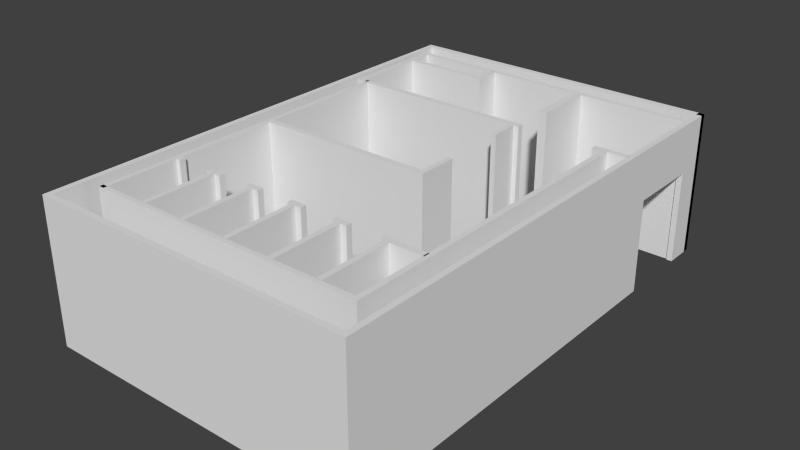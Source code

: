 # Source: bathroom.blend  (saved by Blender 2.69.0; exported with 4.5.12 LTS)
import bpy
from mathutils import Matrix  # noqa: F401  (used for matrix-valued properties, if any)

bpy.ops.wm.read_factory_settings(use_empty=True)
scene = bpy.context.scene
scene.name = 'Scene'

# ---- collections
col_collection_1 = bpy.data.collections.new('Collection 1'); scene.collection.children.link(col_collection_1)

# ---- materials (node trees are filled in below, after node groups)
mat_material = bpy.data.materials.new('Material')
mat_material.alpha_threshold = 0.0
mat_material.use_transparent_shadow = False
mat_material.roughness = 0.5
mat_material.line_color = (0.0, 0.0, 0.0, 1.0)

# ---- material node trees

# ---- world
world_world = bpy.data.worlds.new('World'); scene.world = world_world
world_world.color = (0.05088, 0.05088, 0.05088)
world_world.use_sun_shadow = False
world_world.sun_shadow_jitter_overblur = 0.0
world_world.cycles.sampling_method = 'MANUAL'
world_world.cycles.sample_map_resolution = 256

# ---- meshes
me_cube_001 = bpy.data.meshes.new('Cube.001')
me_cube_001.from_pydata([(0.455, 0.8169, 0.0), (0.455, 7.55, 0.0), (0.565, 7.55, 0.0), (0.565, 0.8169, 0.0), (0.455, 0.8169, 3.0), (0.455, 7.55, 3.0), (0.565, 7.55, 3.0), (0.565, 0.8169, 3.0), (0.455, 4.82, 3.0), (0.455, 4.82, 0.0), (0.565, 4.82, 3.0), (0.565, 4.82, 0.0), (0.455, 4.69, 0.0), (0.565, 4.69, 3.0), (0.455, 4.69, 3.0), (0.565, 4.69, 0.0), (4.33, 4.82, 3.0), (4.33, 4.82, 0.0), (4.33, 4.69, 3.0), (4.33, 4.69, 0.0), (4.22, 4.69, 3.0), (4.22, 4.69, 0.0), (4.22, 4.82, 0.0), (4.22, 4.82, 3.0), (4.33, 5.54, 3.0), (4.33, 5.54, 0.0), (4.22, 5.54, 0.0), (4.22, 5.54, 3.0), (0.455, 7.68, 0.0), (0.565, 7.68, 0.0), (0.455, 7.68, 3.0), (0.565, 7.68, 3.0), (4.375, 7.55, 0.0), (4.375, 7.55, 3.0), (4.375, 7.68, 0.0), (4.375, 7.68, 3.0), (4.165, 7.55, 3.0), (4.165, 7.55, 0.0), (4.165, 7.68, 0.0), (4.165, 7.68, 3.0), (4.275, 7.55, 0.0), (4.275, 7.68, 0.0), (4.275, 7.55, 3.0), (4.275, 7.68, 3.0), (4.165, 6.95, 3.0), (4.165, 6.95, 0.0), (4.275, 6.95, 0.0), (4.275, 6.95, 3.0), (5.98, 7.55, 0.0), (5.98, 7.68, 0.0), (6.68, 7.68, 0.0), (6.68, 7.57, 0.0), (5.98, 7.55, 3.0), (5.98, 7.68, 3.0), (6.68, 7.68, 3.0), (6.68, 7.57, 3.0), (6.18, 7.68, 0.0), (6.18, 7.68, 3.0), (6.18, 7.55, 3.0), (6.18, 7.55, 0.0), (6.29, 7.68, 3.0), (6.29, 7.57, 0.0), (6.29, 7.68, 0.0), (6.29, 7.57, 3.0), (6.18, 0.8007, 3.0), (6.18, 0.8007, 0.0), (6.29, 0.7987, 0.0), (6.29, 0.7987, 3.0), (6.29, 0.8437, 3.0), (6.18, 0.9, 3.0), (6.18, 0.9, 0.0), (6.29, 0.8437, 0.0), (0.455, 0.8007, 3.0), (0.455, 0.8007, 0.0), (0.455, 0.9, 3.0), (0.455, 0.9, 0.0), (0.275, 7.679, 0.0), (0.275, 9.89, 0.0), (0.385, 9.89, 0.0), (0.385, 7.679, 0.0), (0.275, 7.679, 3.0), (0.275, 9.89, 3.0), (0.385, 9.89, 3.0), (0.385, 7.679, 3.0), (0.275, 7.571, 0.0), (0.385, 7.571, 0.0), (0.275, 7.571, 3.0), (0.385, 7.571, 3.0), (0.5009, 7.679, 0.0), (0.5009, 7.679, 3.0), (0.5009, 7.571, 0.0), (0.5009, 7.571, 3.0), (0.275, 9.24, 3.0), (0.275, 9.24, 0.0), (0.385, 9.24, 3.0), (0.385, 9.24, 0.0), (0.275, 9.35, 3.0), (0.385, 9.35, 0.0), (0.275, 9.35, 0.0), (0.385, 9.35, 3.0), (0.275, 9.78, 3.0), (0.385, 9.78, 0.0), (0.275, 9.78, 0.0), (0.385, 9.78, 3.0), (6.675, 9.89, 0.0), (6.675, 9.89, 3.0), (6.675, 9.78, 0.0), (6.675, 9.78, 3.0), (2.235, 9.24, 3.0), (2.235, 9.24, 0.0), (2.235, 9.35, 0.0), (2.235, 9.35, 3.0), (2.125, 9.35, 0.0), (2.125, 9.35, 3.0), (2.125, 9.24, 0.0), (2.125, 9.24, 3.0), (2.235, 9.785, 0.0), (2.235, 9.785, 3.0), (2.125, 9.785, 0.0), (2.125, 9.785, 3.0), (4.2, 9.78, 0.0), (4.2, 9.89, 0.0), (4.2, 9.78, 3.0), (4.2, 9.89, 3.0), (4.39, 9.89, 0.0), (4.39, 9.78, 0.0), (4.39, 9.78, 3.0), (4.39, 9.89, 3.0), (4.2, 8.5, 0.0), (4.2, 8.5, 3.0), (4.39, 8.5, 0.0), (4.39, 8.5, 3.0), (1.46, 0.8977, 0.0), (1.46, 2.398, 0.0), (1.57, 2.398, 0.0), (1.57, 0.8977, 0.0), (1.46, 0.8977, 3.0), (1.46, 2.398, 3.0), (1.57, 2.398, 3.0), (1.57, 0.8977, 3.0), (1.46, 2.528, 0.0), (1.57, 2.528, 0.0), (1.46, 2.528, 3.0), (1.57, 2.528, 3.0), (1.37, 2.398, 0.0), (1.37, 2.398, 3.0), (1.37, 2.528, 0.0), (1.37, 2.528, 3.0), (1.69, 2.398, 0.0), (1.69, 2.398, 3.0), (1.69, 2.528, 0.0), (1.69, 2.528, 3.0), (2.409, 0.8977, 0.0), (2.409, 2.398, 0.0), (2.519, 2.398, 0.0), (2.519, 0.8977, 0.0), (2.409, 0.8977, 3.0), (2.409, 2.398, 3.0), (2.519, 2.398, 3.0), (2.519, 0.8977, 3.0), (2.409, 2.528, 0.0), (2.519, 2.528, 0.0), (2.409, 2.528, 3.0), (2.519, 2.528, 3.0), (2.319, 2.398, 0.0), (2.319, 2.398, 3.0), (2.319, 2.528, 0.0), (2.319, 2.528, 3.0), (2.639, 2.398, 0.0), (2.639, 2.398, 3.0), (2.639, 2.528, 0.0), (2.639, 2.528, 3.0), (3.409, 0.8977, 0.0), (3.409, 2.398, 0.0), (3.519, 2.398, 0.0), (3.519, 0.8977, 0.0), (3.409, 0.8977, 3.0), (3.409, 2.398, 3.0), (3.519, 2.398, 3.0), (3.519, 0.8977, 3.0), (3.409, 2.528, 0.0), (3.519, 2.528, 0.0), (3.409, 2.528, 3.0), (3.519, 2.528, 3.0), (3.319, 2.398, 0.0), (3.319, 2.398, 3.0), (3.319, 2.528, 0.0), (3.319, 2.528, 3.0), (3.639, 2.398, 0.0), (3.639, 2.398, 3.0), (3.639, 2.528, 0.0), (3.639, 2.528, 3.0), (4.409, 0.8977, 0.0), (4.409, 2.398, 0.0), (4.519, 2.398, 0.0), (4.519, 0.8977, 0.0), (4.409, 0.8977, 3.0), (4.409, 2.398, 3.0), (4.519, 2.398, 3.0), (4.519, 0.8977, 3.0), (4.409, 2.528, 0.0), (4.519, 2.528, 0.0), (4.409, 2.528, 3.0), (4.519, 2.528, 3.0), (4.319, 2.398, 0.0), (4.319, 2.398, 3.0), (4.319, 2.528, 0.0), (4.319, 2.528, 3.0), (4.639, 2.398, 0.0), (4.639, 2.398, 3.0), (4.639, 2.528, 0.0), (4.639, 2.528, 3.0), (5.409, 0.8977, 0.0), (5.409, 2.398, 0.0), (5.519, 2.398, 0.0), (5.519, 0.8977, 0.0), (5.409, 0.8977, 3.0), (5.409, 2.398, 3.0), (5.519, 2.398, 3.0), (5.519, 0.8977, 3.0), (5.409, 2.528, 0.0), (5.519, 2.528, 0.0), (5.409, 2.528, 3.0), (5.519, 2.528, 3.0), (5.319, 2.398, 0.0), (5.319, 2.398, 3.0), (5.319, 2.528, 0.0), (5.319, 2.528, 3.0), (6.206, 2.398, 0.0), (6.206, 2.398, 3.0), (6.206, 2.528, 0.0), (6.206, 2.528, 3.0), (0.565, 2.398, 3.0), (0.565, 2.398, 0.0), (0.565, 2.528, 3.0), (0.565, 2.528, 0.0), (0.655, 2.398, 3.0), (0.655, 2.398, 0.0), (0.655, 2.528, 3.0), (0.655, 2.528, 0.0)], [], [(5, 6, 36, 42, 33, 35, 43, 39, 31, 30), (42, 40, 32, 33), (232, 7, 3, 233), (11, 10, 23, 22), (33, 32, 34, 35), (22, 23, 27, 26), (6, 10, 11, 2), (26, 27, 24, 25), (16, 18, 19, 17, 25, 24), (22, 17, 19, 21, 15, 11), (8, 5, 30, 28, 1, 9, 12, 0, 4, 14), (9, 1, 2, 11, 15, 235, 233, 3, 0, 12), (52, 53, 49, 48), (13, 15, 21, 19, 18, 20), (10, 6, 5, 8, 14, 4, 7, 232, 234, 13), (112, 118, 116, 110, 109, 114), (23, 16, 24, 27), (17, 22, 26, 25), (10, 13, 20, 18, 16, 23), (6, 2, 37, 36), (58, 52, 48, 59), (30, 31, 39, 43, 35, 34, 41, 38, 29, 28), (40, 42, 47, 46), (44, 45, 46, 47), (42, 36, 44, 47), (36, 37, 45, 44), (37, 40, 46, 45), (54, 55, 51, 50), (60, 54, 50, 62, 56, 49, 53, 57), (67, 64, 72, 73, 65, 66), (94, 83, 79, 95), (55, 63, 61, 51), (62, 50, 51, 61, 59, 48, 49, 56), (70, 71, 66, 65, 73, 75), (69, 70, 75, 74), (71, 68, 67, 66), (63, 58, 69, 68), (58, 59, 70, 69), (61, 63, 68, 71), (59, 61, 71, 70), (74, 75, 73, 72), (68, 69, 74, 72, 64, 67), (57, 53, 52, 58, 63, 55, 54, 60), (85, 90, 91, 87, 86, 84), (76, 79, 88, 90, 85, 84), (81, 82, 123, 121, 78, 77), (79, 83, 89, 88), (83, 80, 86, 87, 91, 89), (124, 127, 105, 104), (113, 115, 108, 111, 117, 119), (111, 108, 109, 110, 116, 117), (76, 93, 95, 79), (80, 92, 96, 100, 81, 77, 102, 98, 93, 76, 84, 86), (103, 99, 97, 101), (125, 124, 104, 106), (105, 107, 106, 104), (126, 125, 106, 107), (127, 126, 107, 105), (102, 77, 78, 101, 97, 95, 93, 98), (115, 114, 109, 108), (97, 99, 113, 112), (95, 97, 112, 114), (99, 94, 115, 113), (94, 95, 114, 115), (2, 1, 28, 29, 38, 41, 34, 32, 40, 37), (112, 113, 119, 118), (103, 82, 81, 100, 96, 92, 80, 83, 94, 99), (101, 78, 121, 120), (103, 101, 120, 122), (82, 103, 122, 123), (121, 123, 127, 124), (120, 121, 124, 125), (122, 120, 128, 129), (123, 122, 126, 127), (129, 128, 130, 131), (126, 122, 129, 131), (125, 126, 131, 130), (120, 125, 130, 128), (136, 137, 133, 132), (138, 139, 135, 134), (132, 133, 134, 135), (139, 138, 137, 136), (153, 157, 165, 164), (158, 159, 155, 154), (159, 158, 157, 156), (142, 143, 151, 150, 141, 140, 146, 147), (164, 165, 167, 166), (144, 145, 147, 146), (152, 153, 154, 155), (133, 137, 145, 144), (162, 163, 171, 170, 161, 160, 166, 167), (149, 148, 150, 151), (138, 134, 148, 149), (134, 133, 144, 146, 140, 141, 150, 148), (156, 157, 153, 152), (142, 147, 145, 137, 138, 149, 151, 143), (169, 168, 170, 171), (158, 154, 168, 169), (154, 153, 164, 166, 160, 161, 170, 168), (162, 167, 165, 157, 158, 169, 171, 163), (173, 177, 185, 184), (178, 179, 175, 174), (179, 178, 177, 176), (184, 185, 187, 186), (172, 173, 174, 175), (182, 183, 191, 190, 181, 180, 186, 187), (176, 177, 173, 172), (189, 188, 190, 191), (178, 174, 188, 189), (174, 173, 184, 186, 180, 181, 190, 188), (182, 187, 185, 177, 178, 189, 191, 183), (193, 197, 205, 204), (198, 199, 195, 194), (199, 198, 197, 196), (204, 205, 207, 206), (192, 193, 194, 195), (202, 203, 211, 210, 201, 200, 206, 207), (196, 197, 193, 192), (209, 208, 210, 211), (198, 194, 208, 209), (194, 193, 204, 206, 200, 201, 210, 208), (202, 207, 205, 197, 198, 209, 211, 203), (213, 217, 225, 224), (218, 219, 215, 214), (219, 218, 217, 216), (224, 225, 227, 226), (212, 213, 214, 215), (222, 223, 231, 230, 221, 220, 226, 227), (216, 217, 213, 212), (218, 214, 228, 229), (214, 213, 224, 226, 220, 221, 230, 228), (222, 227, 225, 217, 218, 229, 231, 223), (234, 232, 236, 238), (13, 234, 235, 15), (238, 236, 237, 239), (232, 233, 237, 236), (235, 234, 238, 239), (233, 235, 239, 237)])
me_cube_001.use_remesh_preserve_volume = False
me_cube_001.use_remesh_preserve_attributes = False
me_cube_001.use_mirror_vertex_groups = False
me_cube_001.update()
me_cube = bpy.data.meshes.new('Cube')
me_cube.from_pydata([(-0.004407, 0.1308, 2.98e-08), (6.796, 0.1308, 2.98e-08), (6.796, 0.01083, 2.98e-08), (-0.004407, 0.01083, 2.98e-08), (-0.004406, 0.1308, 3.0), (6.796, 0.1308, 3.0), (6.796, 0.01083, 3.0), (-0.004407, 0.01083, 3.0), (6.676, 0.1308, 2.98e-08), (-0.004407, 0.1308, 0.5), (6.676, 10.4, 3.0), (6.676, 0.1308, 3.0), (6.676, 10.4, 4.786e-06), (3.396, 0.01083, 2.98e-08), (3.396, 0.01083, 3.0), (6.796, 10.4, 3.0), (6.796, 10.4, 4.786e-06), (0.12, 0.1308, 2.98e-08), (0.12, 0.1308, 3.0), (-0.004405, 10.4, -4.387e-06), (-0.004404, 10.4, 3.0), (0.12, 10.4, -4.387e-06), (0.12, 10.4, 3.0), (-0.004404, 10.28, 3.0), (0.12, 10.28, 3.0), (-0.004405, 10.28, -4.166e-06), (0.12, 10.28, -4.166e-06), (6.796, 10.4, -9.162e-06), (6.796, 10.4, 3.0), (6.796, 10.28, 3.0), (6.796, 10.28, -8.941e-06), (6.676, 9.75, 3.0), (6.676, 9.75, 4.786e-06), (6.796, 9.75, 4.786e-06), (6.796, 9.75, 3.0), (6.796, 8.2, 3.0), (6.676, 8.2, 3.0), (6.676, 8.2, 3.597e-06), (6.796, 8.2, 3.597e-06), (6.796, 8.2, 1.95), (6.796, 9.75, 1.95), (6.676, 8.2, 1.95), (6.676, 9.75, 1.95)], [], [(0, 17, 8, 1, 2, 13, 3), (4, 7, 14, 6, 5, 11, 18), (40, 39, 41, 42), (4, 9, 0, 3, 7), (19, 20, 22, 28, 27, 21), (17, 18, 11, 8), (14, 7, 3, 13, 2, 6), (33, 32, 12, 16), (23, 20, 19, 25, 0, 4), (25, 19, 21, 26, 17, 0), (26, 21, 27, 30), (4, 18, 24, 23), (18, 17, 26, 24), (29, 30, 27, 28), (24, 26, 30, 29), (23, 24, 29, 28, 22, 20), (16, 12, 10, 15), (37, 41, 39, 38), (32, 33, 40, 42), (34, 15, 10, 31, 36, 11, 5, 35), (1, 8, 37, 38), (32, 42, 41, 37, 8, 11, 36, 31, 10, 12), (40, 33, 16, 15, 34, 35, 5, 6, 2, 1, 38, 39)])
me_cube.materials.append(mat_material)
me_cube.use_remesh_preserve_volume = False
me_cube.use_remesh_preserve_attributes = False
me_cube.use_mirror_vertex_groups = False
me_cube.update()

# ---- objects
ob_interior = bpy.data.objects.new('interior', me_cube_001)
ob_exterior = bpy.data.objects.new('exterior', me_cube)

# ---- transforms, parenting, visibility, modifiers, constraints
ob_interior.location = (0.0, 0.0, 0.0)
ob_interior.lineart.crease_threshold = 0.0
ob_exterior.location = (0.0, 0.0, 0.0)
ob_exterior.lock_rotations_4d = False
ob_exterior.empty_display_type = 'ARROWS'
ob_exterior.lineart.crease_threshold = 0.0

# ---- collection membership
col_collection_1.objects.link(ob_interior)
col_collection_1.objects.link(ob_exterior)

# ---- scene / render settings (as saved in the file)
scene.frame_start = 1; scene.frame_end = 250; scene.frame_set(1)
scene.render.engine = 'BLENDER_EEVEE_NEXT'
scene.render.image_settings.compression = 90
scene.render.resolution_percentage = 50
scene.render.dither_intensity = 0.0
scene.cycles.use_denoising = False
scene.cycles.samples = 10
scene.cycles.sampling_pattern = 'TABULATED_SOBOL'
scene.cycles.light_sampling_threshold = 0.0
scene.cycles.use_adaptive_sampling = False
scene.cycles.use_light_tree = False
scene.cycles.blur_glossy = 0.0
scene.cycles.volume_bounces = 1
scene.cycles.pixel_filter_type = 'GAUSSIAN'
scene.cycles.sample_clamp_indirect = 0.0
scene.view_settings.view_transform = 'Standard'
bpy.context.view_layer.update()

# ---- added for rendering (the .blend has no active camera and no usable light): camera, sun
cam_auto = bpy.data.cameras.new('AutoCamera')
cam_auto.lens = 50.0
cam_auto.sensor_width = 36.0
cam_auto.clip_end = 1000.0
ob_auto_camera = bpy.data.objects.new('AutoCamera', cam_auto)
scene.collection.objects.link(ob_auto_camera)
ob_auto_camera.location = (15.2144, -8.97717, 10.9551)
ob_auto_camera.rotation_euler = (1.09748, -7.21219e-08, 0.694738)
scene.camera = ob_auto_camera
light_auto_sun = bpy.data.lights.new('AutoSun', 'SUN')
light_auto_sun.energy = 3.0
light_auto_sun.angle = 0.0523599
ob_auto_sun = bpy.data.objects.new('AutoSun', light_auto_sun)
scene.collection.objects.link(ob_auto_sun)
ob_auto_sun.rotation_euler = (0.872665, 0.174533, 0.523599)
bpy.context.view_layer.update()
